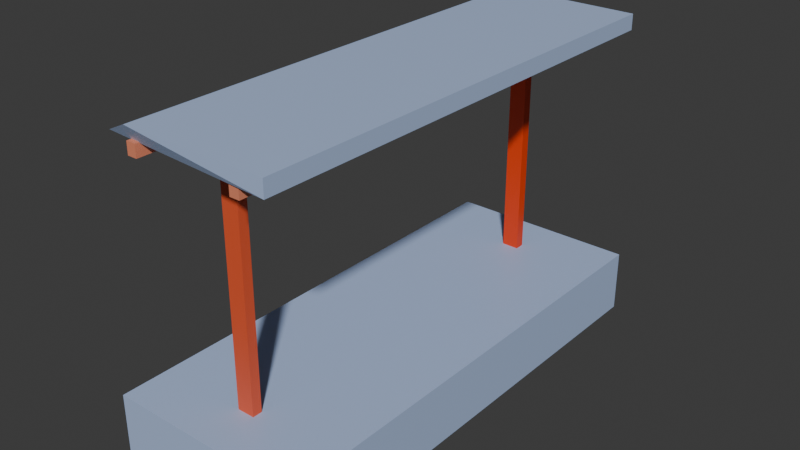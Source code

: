 # Source: station_-_.blend  (saved by Blender 5.1.30; exported with 4.5.12 LTS)
import bpy
from mathutils import Matrix  # noqa: F401  (used for matrix-valued properties, if any)

bpy.ops.wm.read_factory_settings(use_empty=True)
scene = bpy.context.scene
scene.name = 'Scene'

# ---- collections
col_collection = bpy.data.collections.new('Collection'); scene.collection.children.link(col_collection)

# ---- materials (node trees are filled in below, after node groups)
mat_material = bpy.data.materials.new('Material')
mat_material.alpha_threshold = 0.0
mat_material.use_backface_culling_lightprobe_volume = False
mat_material.roughness = 0.5
mat_material.line_color = (0.0, 0.0, 0.0, 1.0)
mat_001 = bpy.data.materials.new('マテリアル.001')
mat_x = bpy.data.materials.new('マテリアル')
mat_material_001 = bpy.data.materials.new('Material.001')
mat_material_001.alpha_threshold = 0.0
mat_material_001.use_backface_culling_lightprobe_volume = False
mat_material_001.roughness = 0.5
mat_material_001.line_color = (0.0, 0.0, 0.0, 1.0)
mat_003 = bpy.data.materials.new('マテリアル.003')
mat_004 = bpy.data.materials.new('マテリアル.004')
mat_005 = bpy.data.materials.new('マテリアル.005')
mat_006 = bpy.data.materials.new('マテリアル.006')

# ---- material node trees
mat_material.use_nodes = True; mat_material.node_tree.nodes.clear()
_N = mat_material.node_tree.nodes; _L = mat_material.node_tree.links
n0 = _N.new('ShaderNodeOutputMaterial'); n0.name = 'Material Output'; n0.location = (200, 100)
n1 = _N.new('ShaderNodeBsdfPrincipled'); n1.name = 'Principled BSDF'; n1.location = (-200, 100)
n1.inputs[0].default_value = (0.4262, 0.5447, 0.8, 1.0)
_L.new(n1.outputs[0], n0.inputs[0])
n0.is_active_output = True
mat_001.use_nodes = True; mat_001.node_tree.nodes.clear()
_N = mat_001.node_tree.nodes; _L = mat_001.node_tree.links
n0 = _N.new('ShaderNodeBsdfPrincipled'); n0.name = 'プリンシプルBSDF'; n0.location = (-200, 100)
n0.inputs[0].default_value = (0.8, 0.04636, 0.0003687, 1.0)
n1 = _N.new('ShaderNodeOutputMaterial'); n1.name = 'マテリアル出力'; n1.location = (200, 100)
_L.new(n0.outputs[0], n1.inputs[0])
n1.is_active_output = True
mat_x.use_nodes = True; mat_x.node_tree.nodes.clear()
_N = mat_x.node_tree.nodes; _L = mat_x.node_tree.links
n0 = _N.new('ShaderNodeBsdfPrincipled'); n0.name = 'プリンシプルBSDF'; n0.location = (-200, 100)
n0.inputs[0].default_value = (0.8, 0.1027, 0.03341, 1.0)
n1 = _N.new('ShaderNodeOutputMaterial'); n1.name = 'マテリアル出力'; n1.location = (200, 100)
_L.new(n0.outputs[0], n1.inputs[0])
n1.is_active_output = True
mat_material_001.use_nodes = True; mat_material_001.node_tree.nodes.clear()
_N = mat_material_001.node_tree.nodes; _L = mat_material_001.node_tree.links
n0 = _N.new('ShaderNodeOutputMaterial'); n0.name = 'Material Output'; n0.location = (200, 100)
n1 = _N.new('ShaderNodeBsdfPrincipled'); n1.name = 'Principled BSDF'; n1.location = (-200, 100)
n1.inputs[0].default_value = (0.4262, 0.5447, 0.8, 1.0)
_L.new(n1.outputs[0], n0.inputs[0])
n0.is_active_output = True
mat_003.use_nodes = True; mat_003.node_tree.nodes.clear()
_N = mat_003.node_tree.nodes; _L = mat_003.node_tree.links
n0 = _N.new('ShaderNodeBsdfPrincipled'); n0.name = 'プリンシプルBSDF'; n0.location = (-200, 100)
n0.inputs[0].default_value = (0.8, 0.256, 0.1411, 1.0)
n1 = _N.new('ShaderNodeOutputMaterial'); n1.name = 'マテリアル出力'; n1.location = (200, 100)
_L.new(n0.outputs[0], n1.inputs[0])
n1.is_active_output = True
mat_004.use_nodes = True; mat_004.node_tree.nodes.clear()
_N = mat_004.node_tree.nodes; _L = mat_004.node_tree.links
n0 = _N.new('ShaderNodeBsdfPrincipled'); n0.name = 'プリンシプルBSDF'; n0.location = (-200, 100)
n0.inputs[0].default_value = (0.8, 0.256, 0.1411, 1.0)
n1 = _N.new('ShaderNodeOutputMaterial'); n1.name = 'マテリアル出力'; n1.location = (200, 100)
_L.new(n0.outputs[0], n1.inputs[0])
n1.is_active_output = True
mat_005.use_nodes = True; mat_005.node_tree.nodes.clear()
_N = mat_005.node_tree.nodes; _L = mat_005.node_tree.links
n0 = _N.new('ShaderNodeBsdfPrincipled'); n0.name = 'プリンシプルBSDF'; n0.location = (-200, 100)
n0.inputs[0].default_value = (0.8, 0.1027, 0.03341, 1.0)
n1 = _N.new('ShaderNodeOutputMaterial'); n1.name = 'マテリアル出力'; n1.location = (200, 100)
_L.new(n0.outputs[0], n1.inputs[0])
n1.is_active_output = True
mat_006.use_nodes = True; mat_006.node_tree.nodes.clear()
_N = mat_006.node_tree.nodes; _L = mat_006.node_tree.links
n0 = _N.new('ShaderNodeBsdfPrincipled'); n0.name = 'プリンシプルBSDF'; n0.location = (-200, 100)
n0.inputs[0].default_value = (0.8, 0.1027, 0.03341, 1.0)
n1 = _N.new('ShaderNodeOutputMaterial'); n1.name = 'マテリアル出力'; n1.location = (200, 100)
_L.new(n0.outputs[0], n1.inputs[0])
n1.is_active_output = True

# ---- world
world_world = bpy.data.worlds.new('World'); scene.world = world_world
world_world.use_nodes = True; world_world.node_tree.nodes.clear()
_N = world_world.node_tree.nodes; _L = world_world.node_tree.links
n0 = _N.new('ShaderNodeOutputWorld'); n0.name = 'World Output'; n0.location = (200, 100)
n1 = _N.new('ShaderNodeBackground'); n1.name = 'Background'; n1.location = (-200, 100)
n1.inputs[0].default_value = (0.05088, 0.05088, 0.05088, 1.0)
_L.new(n1.outputs[0], n0.inputs[0])
n0.is_active_output = True
world_world.color = (0.05088, 0.05088, 0.05088)
world_world.sun_shadow_jitter_overblur = 0.0

# ---- meshes
me_cube = bpy.data.meshes.new('Cube')
me_cube.from_pydata([(0.81, 2.0, 0.26), (0.81, 2.0, -0.26), (0.81, -2.0, 0.26), (0.81, -2.0, -0.26), (-0.81, 2.0, 0.26), (-0.81, 2.0, -0.26), (-0.81, -2.0, 0.26), (-0.81, -2.0, -0.26)], [], [(0, 4, 6, 2), (3, 2, 6, 7), (7, 6, 4, 5), (5, 1, 3, 7), (1, 0, 2, 3), (5, 4, 0, 1)])
_uv = me_cube.uv_layers.new(name='UVMap')
_uv.uv.foreach_set('vector', [0.625, 0.5, 0.875, 0.5, 0.875, 0.75, 0.625, 0.75, 0.375, 0.75, 0.625, 0.75, 0.625, 1.0, 0.375, 1.0, 0.375, 0.0, 0.625, 0.0, 0.625, 0.25, 0.375, 0.25, 0.125, 0.5, 0.375, 0.5, 0.375, 0.75, 0.125, 0.75, 0.375, 0.5, 0.625, 0.5, 0.625, 0.75, 0.375, 0.75, 0.375, 0.25, 0.625, 0.25, 0.625, 0.5, 0.375, 0.5])
me_cube.materials.append(mat_material)
me_cube.use_mirror_vertex_groups = False
me_cube.update()
me_x = bpy.data.meshes.new('立方体')
me_x.from_pydata([(-0.1, 1.455, 0.2464), (-0.1, 1.455, 2.246), (-0.1, 1.655, 0.2464), (-0.1, 1.655, 2.246), (0.1, 1.455, 0.2464), (0.1, 1.455, 2.246), (0.1, 1.655, 0.2464), (0.1, 1.655, 2.246)], [], [(0, 1, 3, 2), (2, 3, 7, 6), (6, 7, 5, 4), (4, 5, 1, 0), (2, 6, 4, 0), (7, 3, 1, 5)])
_uv = me_x.uv_layers.new(name='UVマップ')
_uv.uv.foreach_set('vector', [0.375, 0.0, 0.625, 0.0, 0.625, 0.25, 0.375, 0.25, 0.375, 0.25, 0.625, 0.25, 0.625, 0.5, 0.375, 0.5, 0.375, 0.5, 0.625, 0.5, 0.625, 0.75, 0.375, 0.75, 0.375, 0.75, 0.625, 0.75, 0.625, 1.0, 0.375, 1.0, 0.125, 0.5, 0.375, 0.5, 0.375, 0.75, 0.125, 0.75, 0.625, 0.5, 0.875, 0.5, 0.875, 0.75, 0.625, 0.75])
me_x.materials.append(mat_001)
me_x.update()
me_001 = bpy.data.meshes.new('立方体.001')
me_001.from_pydata([(-0.1, -1.65, 0.2464), (-0.1, -1.65, 2.246), (-0.1, -1.45, 0.2464), (-0.1, -1.45, 2.246), (0.1, -1.65, 0.2464), (0.1, -1.65, 2.246), (0.1, -1.45, 0.2464), (0.1, -1.45, 2.246)], [], [(0, 1, 3, 2), (2, 3, 7, 6), (6, 7, 5, 4), (4, 5, 1, 0), (2, 6, 4, 0), (7, 3, 1, 5)])
_uv = me_001.uv_layers.new(name='UVマップ')
_uv.uv.foreach_set('vector', [0.375, 0.0, 0.625, 0.0, 0.625, 0.25, 0.375, 0.25, 0.375, 0.25, 0.625, 0.25, 0.625, 0.5, 0.375, 0.5, 0.375, 0.5, 0.625, 0.5, 0.625, 0.75, 0.375, 0.75, 0.375, 0.75, 0.625, 0.75, 0.625, 1.0, 0.375, 1.0, 0.125, 0.5, 0.375, 0.5, 0.375, 0.75, 0.125, 0.75, 0.625, 0.5, 0.875, 0.5, 0.875, 0.75, 0.625, 0.75])
me_001.materials.append(mat_x)
me_001.update()
me_cube_001 = bpy.data.meshes.new('Cube.001')
me_cube_001.from_pydata([(0.81, 2.0, 0.26), (0.81, 2.0, -0.26), (0.81, -2.0, 0.26), (0.81, -2.0, -0.26), (-0.5049, 2.0, 0.26), (-0.81, 2.09, -0.26), (-0.5049, -2.0, 0.26), (-0.81, -1.91, -0.26)], [], [(0, 4, 6, 2), (3, 2, 6, 7), (7, 6, 4, 5), (5, 1, 3, 7), (1, 0, 2, 3), (5, 4, 0, 1)])
_uv = me_cube_001.uv_layers.new(name='UVMap')
_uv.uv.foreach_set('vector', [0.625, 0.5, 0.875, 0.5, 0.875, 0.75, 0.625, 0.75, 0.375, 0.75, 0.625, 0.75, 0.625, 1.0, 0.375, 1.0, 0.375, 0.0, 0.625, 0.0, 0.625, 0.25, 0.375, 0.25, 0.125, 0.5, 0.375, 0.5, 0.375, 0.75, 0.125, 0.75, 0.375, 0.5, 0.625, 0.5, 0.625, 0.75, 0.375, 0.75, 0.375, 0.25, 0.625, 0.25, 0.625, 0.5, 0.375, 0.5])
me_cube_001.materials.append(mat_material_001)
me_cube_001.use_mirror_vertex_groups = False
me_cube_001.update()
me_003 = bpy.data.meshes.new('立方体.003')
me_003.from_pydata([(-1.0, -1.0, -1.0), (-1.0, -1.0, 1.0), (-1.0, 1.0, -1.0), (-1.0, 1.0, 1.0), (1.0, -1.0, -1.0), (1.0, -1.0, 1.0), (1.0, 1.0, -1.0), (1.0, 1.0, 1.0)], [], [(0, 1, 3, 2), (2, 3, 7, 6), (6, 7, 5, 4), (4, 5, 1, 0), (2, 6, 4, 0), (7, 3, 1, 5)])
_uv = me_003.uv_layers.new(name='UVマップ')
_uv.uv.foreach_set('vector', [0.375, 0.0, 0.625, 0.0, 0.625, 0.25, 0.375, 0.25, 0.375, 0.25, 0.625, 0.25, 0.625, 0.5, 0.375, 0.5, 0.375, 0.5, 0.625, 0.5, 0.625, 0.75, 0.375, 0.75, 0.375, 0.75, 0.625, 0.75, 0.625, 1.0, 0.375, 1.0, 0.125, 0.5, 0.375, 0.5, 0.375, 0.75, 0.125, 0.75, 0.625, 0.5, 0.875, 0.5, 0.875, 0.75, 0.625, 0.75])
me_003.materials.append(mat_003)
me_003.update()
me_004 = bpy.data.meshes.new('立方体.004')
me_004.from_pydata([(-1.0, -1.0, -1.0), (-1.0, -1.0, 1.0), (-1.0, 1.0, -1.0), (-1.0, 1.0, 1.0), (1.0, -1.0, -1.0), (1.0, -1.0, 1.0), (1.0, 1.0, -1.0), (1.0, 1.0, 1.0)], [], [(0, 1, 3, 2), (2, 3, 7, 6), (6, 7, 5, 4), (4, 5, 1, 0), (2, 6, 4, 0), (7, 3, 1, 5)])
_uv = me_004.uv_layers.new(name='UVマップ')
_uv.uv.foreach_set('vector', [0.375, 0.0, 0.625, 0.0, 0.625, 0.25, 0.375, 0.25, 0.375, 0.25, 0.625, 0.25, 0.625, 0.5, 0.375, 0.5, 0.375, 0.5, 0.625, 0.5, 0.625, 0.75, 0.375, 0.75, 0.375, 0.75, 0.625, 0.75, 0.625, 1.0, 0.375, 1.0, 0.125, 0.5, 0.375, 0.5, 0.375, 0.75, 0.125, 0.75, 0.625, 0.5, 0.875, 0.5, 0.875, 0.75, 0.625, 0.75])
me_004.materials.append(mat_004)
me_004.update()
me_005 = bpy.data.meshes.new('立方体.005')
me_005.from_pydata([(-0.1, -1.65, 0.2464), (-0.1, -1.65, 2.246), (-0.1, -1.45, 0.2464), (-0.1, -1.45, 2.246), (0.1, -1.65, 0.2464), (0.1, -1.65, 2.246), (0.1, -1.45, 0.2464), (0.1, -1.45, 2.246)], [], [(0, 1, 3, 2), (2, 3, 7, 6), (6, 7, 5, 4), (4, 5, 1, 0), (2, 6, 4, 0), (7, 3, 1, 5)])
_uv = me_005.uv_layers.new(name='UVマップ')
_uv.uv.foreach_set('vector', [0.375, 0.0, 0.625, 0.0, 0.625, 0.25, 0.375, 0.25, 0.375, 0.25, 0.625, 0.25, 0.625, 0.5, 0.375, 0.5, 0.375, 0.5, 0.625, 0.5, 0.625, 0.75, 0.375, 0.75, 0.375, 0.75, 0.625, 0.75, 0.625, 1.0, 0.375, 1.0, 0.125, 0.5, 0.375, 0.5, 0.375, 0.75, 0.125, 0.75, 0.625, 0.5, 0.875, 0.5, 0.875, 0.75, 0.625, 0.75])
me_005.materials.append(mat_005)
me_005.update()
me_006 = bpy.data.meshes.new('立方体.006')
me_006.from_pydata([(-0.1, -1.65, 0.2464), (-0.1, -1.65, 2.246), (-0.1, -1.45, 0.2464), (-0.1, -1.45, 2.246), (0.1, -1.65, 0.2464), (0.1, -1.65, 2.246), (0.1, -1.45, 0.2464), (0.1, -1.45, 2.246)], [], [(0, 1, 3, 2), (2, 3, 7, 6), (6, 7, 5, 4), (4, 5, 1, 0), (2, 6, 4, 0), (7, 3, 1, 5)])
_uv = me_006.uv_layers.new(name='UVマップ')
_uv.uv.foreach_set('vector', [0.375, 0.0, 0.625, 0.0, 0.625, 0.25, 0.375, 0.25, 0.375, 0.25, 0.625, 0.25, 0.625, 0.5, 0.375, 0.5, 0.375, 0.5, 0.625, 0.5, 0.625, 0.75, 0.375, 0.75, 0.375, 0.75, 0.625, 0.75, 0.625, 1.0, 0.375, 1.0, 0.125, 0.5, 0.375, 0.5, 0.375, 0.75, 0.125, 0.75, 0.625, 0.5, 0.875, 0.5, 0.875, 0.75, 0.625, 0.75])
me_006.materials.append(mat_006)
me_006.update()

# ---- objects
ob_cube = bpy.data.objects.new('Cube', me_cube)
ob_x = bpy.data.objects.new('立方体', me_x)
ob_001 = bpy.data.objects.new('立方体.001', me_001)
ob_cube_001 = bpy.data.objects.new('Cube.001', me_cube_001)
ob_002 = bpy.data.objects.new('立方体.002', me_003)
ob_003 = bpy.data.objects.new('立方体.003', me_004)
ob_004 = bpy.data.objects.new('立方体.004', me_005)
ob_005 = bpy.data.objects.new('立方体.005', me_006)

# ---- transforms, parenting, visibility, modifiers, constraints
ob_cube.location = (0.0, 0.0, 0.0)
ob_cube.lock_rotations_4d = False
ob_cube.empty_display_type = 'ARROWS'
ob_cube.lineart.crease_threshold = 0.0
ob_x.location = (0.0, 0.618, 0.0)
ob_x.scale = (0.9, 0.5, 1.0)
ob_x.delta_location = (0.0, 0.33, 0.0)
ob_x.delta_scale = (0.8, 0.8, 1.0)
ob_001.location = (0.0, -0.618, 0.0)
ob_001.scale = (0.9, 0.5, 1.0)
ob_001.delta_location = (0.0, -0.32, 0.0)
ob_001.delta_scale = (0.8, 0.8, 1.0)
ob_cube_001.location = (0.0, 0.0, 0.0)
ob_cube_001.delta_location = (0.0, 0.0, 2.3)
ob_cube_001.delta_scale = (0.9, 0.99, 0.25)
ob_cube_001.lock_rotations_4d = False
ob_cube_001.empty_display_type = 'ARROWS'
ob_cube_001.lineart.crease_threshold = 0.0
ob_002.location = (0.0, 0.0, 0.0)
ob_002.delta_location = (-0.445, 0.0, 2.195)
ob_002.delta_scale = (0.03969, 1.95, 0.049)
ob_003.location = (0.0, 0.0, 0.0)
ob_003.delta_location = (0.455, 0.0, 2.195)
ob_003.delta_scale = (0.03969, 1.95, 0.049)
ob_004.location = (0.0, 0.0, 0.0)
ob_004.delta_location = (0.005, 2.352, 2.108)
ob_004.delta_scale = (5.0, 0.5, 0.06)
ob_005.location = (0.0, 0.0, 0.0)
ob_005.delta_location = (0.005, -0.7834, 2.108)
ob_005.delta_scale = (5.0, 0.5, 0.06)

# ---- collection membership
col_collection.objects.link(ob_cube)
col_collection.objects.link(ob_x)
col_collection.objects.link(ob_001)
col_collection.objects.link(ob_cube_001)
col_collection.objects.link(ob_002)
col_collection.objects.link(ob_003)
col_collection.objects.link(ob_004)
col_collection.objects.link(ob_005)

# ---- scene / render settings (as saved in the file)
scene.frame_start = 1; scene.frame_end = 250; scene.frame_set(1)
scene.render.engine = 'BLENDER_EEVEE_NEXT'
scene.render.bake_bias = 0.0
scene.render.bake_samples = 0
scene.cycles.sampling_pattern = 'TABULATED_SOBOL'
scene.eevee.use_volume_custom_range = False
bpy.context.view_layer.update()

# ---- added for rendering (the .blend has no active camera and no usable light): camera, sun
cam_auto = bpy.data.cameras.new('AutoCamera')
cam_auto.lens = 50.0
cam_auto.sensor_width = 36.0
cam_auto.clip_end = 1000.0
ob_auto_camera = bpy.data.objects.new('AutoCamera', cam_auto)
scene.collection.objects.link(ob_auto_camera)
ob_auto_camera.location = (4.72436, -5.63465, 4.83198)
ob_auto_camera.rotation_euler = (1.09748, -7.21219e-08, 0.694738)
scene.camera = ob_auto_camera
light_auto_sun = bpy.data.lights.new('AutoSun', 'SUN')
light_auto_sun.energy = 3.0
light_auto_sun.angle = 0.0523599
ob_auto_sun = bpy.data.objects.new('AutoSun', light_auto_sun)
scene.collection.objects.link(ob_auto_sun)
ob_auto_sun.rotation_euler = (0.872665, 0.174533, 0.523599)
bpy.context.view_layer.update()
